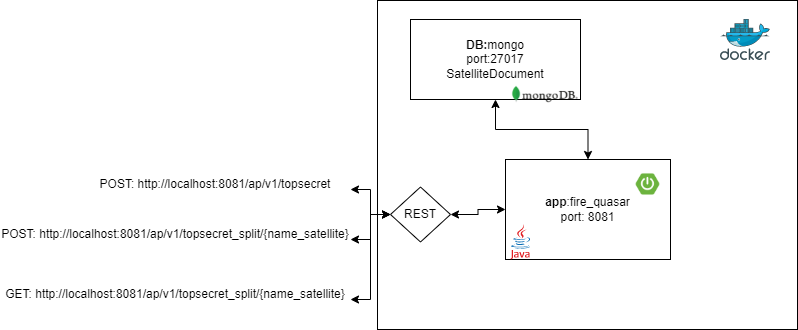

The diagram above was exported from draw.io. Its source (the exported page's mxGraphModel, read from the mxfile embedded in the PNG):
<mxGraphModel dx="1422" dy="705" grid="1" gridSize="10" guides="1" tooltips="1" connect="1" arrows="1" fold="1" page="1" pageScale="1" pageWidth="827" pageHeight="1169" math="0" shadow="0">
  <root>
    <mxCell id="0" />
    <mxCell id="1" parent="0" />
    <mxCell id="2" value="" style="rounded=0;whiteSpace=wrap;html=1;" vertex="1" parent="1">
      <mxGeometry x="407" y="11" width="420" height="329" as="geometry" />
    </mxCell>
    <mxCell id="3" value="" style="sketch=0;aspect=fixed;html=1;points=[];align=center;image;fontSize=12;image=img/lib/mscae/Docker.svg;" vertex="1" parent="1">
      <mxGeometry x="750" y="30" width="50" height="41" as="geometry" />
    </mxCell>
    <mxCell id="4" value="&lt;b&gt;DB:&lt;/b&gt;mongo&lt;br&gt;port:27017&lt;br&gt;SatelliteDocument" style="rounded=0;whiteSpace=wrap;html=1;" vertex="1" parent="1">
      <mxGeometry x="440" y="30" width="170" height="80" as="geometry" />
    </mxCell>
    <mxCell id="5" value="" style="shape=image;verticalLabelPosition=bottom;labelBackgroundColor=#ffffff;verticalAlign=top;aspect=fixed;imageAspect=0;image=data:image/png,(base64 omitted: 5800 chars);" vertex="1" parent="1">
      <mxGeometry x="535" y="80" width="78.33" height="50" as="geometry" />
    </mxCell>
    <mxCell id="6" style="edgeStyle=orthogonalEdgeStyle;rounded=0;orthogonalLoop=1;jettySize=auto;html=1;entryX=0.5;entryY=1;entryDx=0;entryDy=0;startArrow=classic;startFill=1;" edge="1" source="7" target="4" parent="1">
      <mxGeometry relative="1" as="geometry" />
    </mxCell>
    <mxCell id="7" value="&lt;b&gt;app&lt;/b&gt;:fire_quasar&lt;br&gt;port: 8081" style="rounded=0;whiteSpace=wrap;html=1;" vertex="1" parent="1">
      <mxGeometry x="535" y="170" width="165" height="100" as="geometry" />
    </mxCell>
    <mxCell id="8" style="edgeStyle=orthogonalEdgeStyle;rounded=0;orthogonalLoop=1;jettySize=auto;html=1;startArrow=classic;startFill=1;" edge="1" source="12" parent="1">
      <mxGeometry relative="1" as="geometry">
        <mxPoint x="380" y="200" as="targetPoint" />
      </mxGeometry>
    </mxCell>
    <mxCell id="9" style="edgeStyle=orthogonalEdgeStyle;rounded=0;orthogonalLoop=1;jettySize=auto;html=1;startArrow=classic;startFill=1;" edge="1" source="12" parent="1">
      <mxGeometry relative="1" as="geometry">
        <mxPoint x="380" y="250" as="targetPoint" />
      </mxGeometry>
    </mxCell>
    <mxCell id="10" style="edgeStyle=orthogonalEdgeStyle;rounded=0;orthogonalLoop=1;jettySize=auto;html=1;startArrow=classic;startFill=1;" edge="1" source="12" parent="1">
      <mxGeometry relative="1" as="geometry">
        <mxPoint x="380" y="310" as="targetPoint" />
        <Array as="points">
          <mxPoint x="400" y="225" />
          <mxPoint x="400" y="310" />
        </Array>
      </mxGeometry>
    </mxCell>
    <mxCell id="11" style="edgeStyle=orthogonalEdgeStyle;rounded=0;orthogonalLoop=1;jettySize=auto;html=1;startArrow=classic;startFill=1;" edge="1" source="12" target="7" parent="1">
      <mxGeometry relative="1" as="geometry" />
    </mxCell>
    <mxCell id="12" value="REST" style="rhombus;whiteSpace=wrap;html=1;" vertex="1" parent="1">
      <mxGeometry x="420" y="197.5" width="60" height="55" as="geometry" />
    </mxCell>
    <mxCell id="13" value="POST: http://localhost:8081/ap/v1/topsecret" style="text;html=1;strokeColor=none;fillColor=none;align=center;verticalAlign=middle;whiteSpace=wrap;rounded=0;" vertex="1" parent="1">
      <mxGeometry x="120" y="180" width="250" height="30" as="geometry" />
    </mxCell>
    <mxCell id="14" value="POST: http://localhost:8081/ap/v1/topsecret_split/{name_satellite}" style="text;html=1;strokeColor=none;fillColor=none;align=center;verticalAlign=middle;whiteSpace=wrap;rounded=0;" vertex="1" parent="1">
      <mxGeometry x="30" y="230" width="350" height="30" as="geometry" />
    </mxCell>
    <mxCell id="15" value="GET: http://localhost:8081/ap/v1/topsecret_split/{name_satellite}" style="text;html=1;strokeColor=none;fillColor=none;align=center;verticalAlign=middle;whiteSpace=wrap;rounded=0;" vertex="1" parent="1">
      <mxGeometry x="30" y="290" width="350" height="30" as="geometry" />
    </mxCell>
    <mxCell id="16" value="" style="dashed=0;outlineConnect=0;html=1;align=center;labelPosition=center;verticalLabelPosition=bottom;verticalAlign=top;shape=mxgraph.weblogos.java" vertex="1" parent="1">
      <mxGeometry x="540" y="235" width="20" height="35" as="geometry" />
    </mxCell>
    <mxCell id="17" value="" style="shape=image;verticalLabelPosition=bottom;labelBackgroundColor=#ffffff;verticalAlign=top;aspect=fixed;imageAspect=0;image=data:image/png,(base64 omitted: 7396 chars);" vertex="1" parent="1">
      <mxGeometry x="660" y="177.5" width="35" height="35" as="geometry" />
    </mxCell>
  </root>
</mxGraphModel>